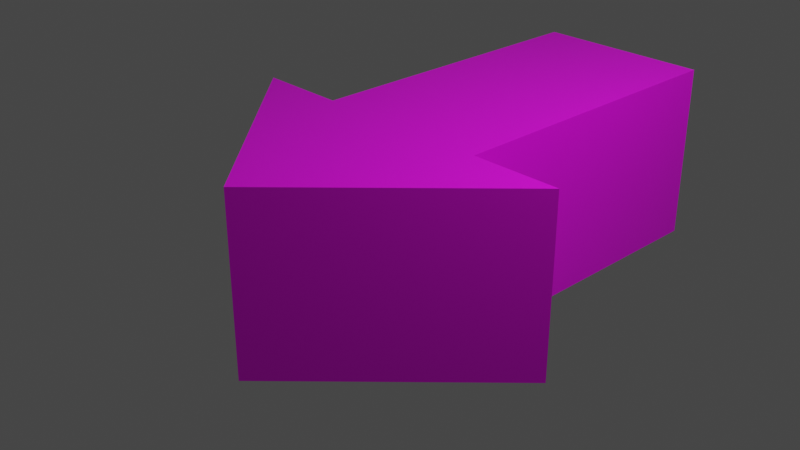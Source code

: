 # Source: arrow.blend  (saved by Blender 3.0.42; exported with 4.5.12 LTS)
import bpy
from mathutils import Matrix  # noqa: F401  (used for matrix-valued properties, if any)

bpy.ops.wm.read_factory_settings(use_empty=True)
scene = bpy.context.scene
scene.name = 'Scene'

# ---- collections
col_collection = bpy.data.collections.new('Collection'); scene.collection.children.link(col_collection)

# ---- images (referenced by path relative to the original .blend; pixels are not part of the script)
import os
ASSET_DIR = os.environ.get("B2B_ASSET_DIR", "")  # directory of the original .blend (textures are referenced by path, not embedded)
HERE = os.path.dirname(os.path.abspath(__file__))  # packed textures are extracted next to this script under _unpacked/

def load_image(name, relpath, width, height, colorspace="sRGB"):
    """Load a texture the original file referenced (path relative to the .blend, or extracted next to this script)."""
    p = next((c for c in (os.path.join(HERE, relpath), os.path.join(ASSET_DIR, relpath)) if relpath and os.path.exists(c)), "")
    if p:
        img = bpy.data.images.load(p, check_existing=True)
        img.name = name
    else:  # same state as the original file: an image datablock whose file is absent (Cycles renders it pink)
        img = bpy.data.images.new(name, width, height)
        img.source = "FILE"
        img.filepath = "//" + (relpath or name)
    img.colorspace_settings.name = colorspace
    return img
img_arrow_material_png = load_image('arrow_material.png', 'arrow_material.png', 1024, 1024, 'sRGB')

# ---- materials (node trees are filled in below, after node groups)
mat_material = bpy.data.materials.new('Material')
mat_material.alpha_threshold = 0.0
mat_material.use_transparent_shadow = False
mat_material.line_color = (0.0, 0.0, 0.0, 1.0)

# ---- material node trees
mat_material.use_nodes = True; mat_material.node_tree.nodes.clear()
_N = mat_material.node_tree.nodes; _L = mat_material.node_tree.links
n0 = _N.new('ShaderNodeOutputMaterial'); n0.name = 'Material Output'; n0.location = (300, 300)
n1 = _N.new('ShaderNodeBsdfPrincipled'); n1.name = 'Principled BSDF'; n1.location = (10, 300)
n1.distribution = 'GGX'
n1.subsurface_method = 'RANDOM_WALK_SKIN'
n1.inputs[2].default_value = 0.4
n1.inputs[3].default_value = 1.45
n1.inputs[27].default_value = (0.0, 0.0, 0.0, 1.0)
n1.inputs[28].default_value = 1.0
n2 = _N.new('ShaderNodeTexImage'); n2.name = 'Image Texture'; n2.location = (-280, 275)
n2.image = img_arrow_material_png
_L.new(n1.outputs[0], n0.inputs[0])
_L.new(n2.outputs[0], n1.inputs[0])
n0.is_active_output = True

# ---- world
world_world = bpy.data.worlds.new('World'); scene.world = world_world
world_world.use_nodes = True; world_world.node_tree.nodes.clear()
_N = world_world.node_tree.nodes; _L = world_world.node_tree.links
n0 = _N.new('ShaderNodeOutputWorld'); n0.name = 'World Output'; n0.location = (300, 300)
n1 = _N.new('ShaderNodeBackground'); n1.name = 'Background'; n1.location = (10, 300)
n1.inputs[0].default_value = (0.05088, 0.05088, 0.05088, 1.0)
_L.new(n1.outputs[0], n0.inputs[0])
n0.is_active_output = True
world_world.color = (0.05088, 0.05088, 0.05088)
world_world.use_sun_shadow = False
world_world.sun_shadow_jitter_overblur = 0.0

# ---- cameras
cam_camera = bpy.data.cameras.new('Camera')
cam_camera.clip_end = 100.0
cam_camera.ortho_scale = 7.314

# ---- lights
light_light = bpy.data.lights.new('Light', 'POINT')
light_light.transmission_factor = 0.0
light_light.energy = 1000.0
light_light.shadow_soft_size = 0.1
light_light.shadow_maximum_resolution = 0.006
light_light.use_absolute_resolution = True

# ---- meshes
me_cube = bpy.data.meshes.new('Cube')
me_cube.from_pydata([(0.3269, 3.56, 1.76), (0.3269, 3.56, -1.76), (0.0, -2.07, 1.76), (0.0, -2.07, -1.76), (-0.3269, 3.56, 1.76), (-0.3269, 3.56, -1.76), (0.3269, 0.0, 1.76), (0.3269, 0.0, -1.76), (-0.3269, 0.0, 1.76), (-0.3269, 0.0, -1.76), (-0.6538, 0.0, -1.76), (-0.6538, 0.0, 1.76), (0.6538, 0.0, 1.76), (0.6538, 0.0, -1.76), (0.0, 3.56, 1.76), (0.0, 3.56, -1.76), (0.0, 0.0, -1.76), (0.0, 0.0, 1.76)], [], [(17, 8, 2), (16, 7, 3), (15, 14, 0, 1), (9, 8, 4, 5), (9, 3, 10), (1, 0, 6, 7), (15, 1, 7, 16), (14, 4, 8, 17), (3, 2, 11, 10), (8, 9, 10, 11), (2, 8, 11), (13, 12, 2, 3), (3, 7, 13), (6, 2, 12), (7, 6, 12, 13), (0, 14, 17, 6), (5, 15, 16, 9), (5, 4, 14, 15), (9, 16, 3), (6, 17, 2)])
_uv = me_cube.uv_layers.new(name='UVMap')
_uv.uv.foreach_set('vector', [0.31, 0.547, 0.463, 0.5469, 0.3103, 0.8638, 0.3123, 0.5462, 0.4654, 0.5462, 0.3123, 0.863, 0.6545, 0.5785, 0.9243, 0.5785, 0.9243, 0.7281, 0.6545, 0.7281, 0.4735, 0.02468, 0.6622, 0.02468, 0.6622, 0.3747, 0.4735, 0.3747, 0.1593, 0.5462, 0.3123, 0.863, 0.006271, 0.5462, 0.4746, 0.02742, 0.6605, 0.02742, 0.6605, 0.3753, 0.4746, 0.3753, 0.3123, 0.001334, 0.4654, 0.001334, 0.4654, 0.5462, 0.3123, 0.5462, 0.3094, 0.00217, 0.4625, 0.002012, 0.463, 0.5469, 0.31, 0.547, 0.6813, 0.02733, 0.911, 0.02733, 0.911, 0.3566, 0.6813, 0.3566, 0.5067, 0.9428, 0.5031, 0.7159, 0.6146, 0.717, 0.6212, 0.9427, 0.3103, 0.8638, 0.463, 0.5469, 0.6161, 0.5467, 0.6792, 0.02577, 0.9125, 0.02577, 0.9125, 0.3584, 0.6792, 0.3584, 0.3123, 0.863, 0.4654, 0.5462, 0.6184, 0.5462, 0.157, 0.5472, 0.3103, 0.8638, 0.00393, 0.5473, 0.6206, 0.7154, 0.6178, 0.9447, 0.4996, 0.9447, 0.5055, 0.7142, 0.1564, 0.002327, 0.3094, 0.00217, 0.31, 0.547, 0.157, 0.5472, 0.1593, 0.001334, 0.3123, 0.001334, 0.3123, 0.5462, 0.1593, 0.5462, 0.6545, 0.4288, 0.9243, 0.4288, 0.9243, 0.5785, 0.6545, 0.5785, 0.1593, 0.5462, 0.3123, 0.5462, 0.3123, 0.863, 0.157, 0.5472, 0.31, 0.547, 0.3103, 0.8638])
me_cube.materials.append(mat_material)
me_cube.use_remesh_preserve_volume = False
me_cube.use_remesh_preserve_attributes = False
me_cube.use_mirror_x = True
me_cube.use_mirror_vertex_groups = False
me_cube.update()

# ---- objects
ob_cube = bpy.data.objects.new('Cube', me_cube)
ob_light = bpy.data.objects.new('Light', light_light)
ob_camera = bpy.data.objects.new('Camera', cam_camera)

# ---- transforms, parenting, visibility, modifiers, constraints
ob_cube.location = (0.0, 0.0, 0.0)
ob_cube.scale = (3.059, 1.0, 0.5682)
ob_cube.lock_rotations_4d = False
ob_cube.empty_display_type = 'ARROWS'
ob_cube.lineart.crease_threshold = 0.0
ob_cube.use_mesh_mirror_x = True
ob_light.location = (4.076, 1.005, 5.904)
ob_light.rotation_euler = (0.6503, 0.05522, 1.866)
ob_light.lock_rotations_4d = False
ob_light.empty_display_type = 'ARROWS'
ob_light.color = (0.0, 0.0, 0.0, 0.0)
ob_light.lineart.crease_threshold = 0.0
ob_camera.location = (7.359, -6.926, 4.958)
ob_camera.rotation_euler = (1.109, 0.0, 0.8149)
ob_camera.lock_rotations_4d = False
ob_camera.empty_display_type = 'ARROWS'
ob_camera.color = (0.0, 0.0, 0.0, 0.0)
ob_camera.display_type = 'WIRE'
ob_camera.lineart.crease_threshold = 0.0

# ---- collection membership
col_collection.objects.link(ob_cube)
col_collection.objects.link(ob_light)
col_collection.objects.link(ob_camera)

# ---- scene / render settings (as saved in the file)
scene.camera = ob_camera
scene.frame_start = 1; scene.frame_end = 250; scene.frame_set(1)
scene.render.engine = 'BLENDER_EEVEE_NEXT'
scene.cycles.sampling_pattern = 'TABULATED_SOBOL'
scene.cycles.use_light_tree = False
scene.view_settings.view_transform = 'Filmic'
bpy.context.view_layer.update()

